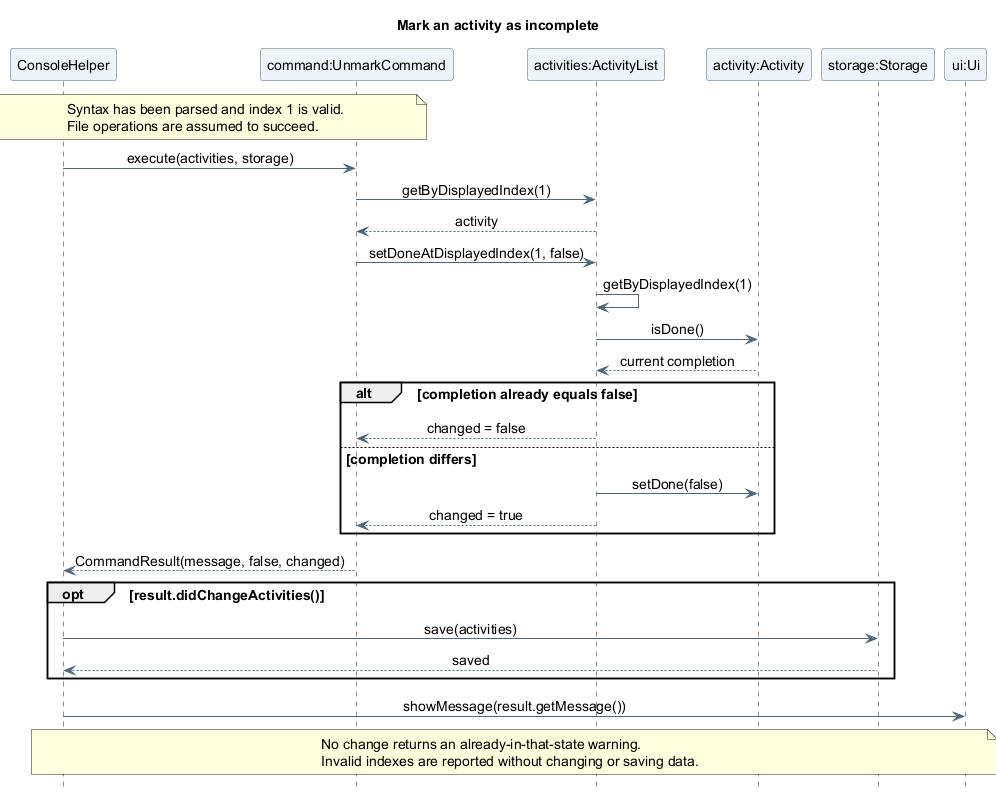

The diagram above was rendered by PlantUML. Its source (embedded in the PNG):
@startuml
title Mark an activity as incomplete
skinparam backgroundColor white
skinparam shadowing false
skinparam defaultFontName SansSerif
skinparam defaultFontSize 14
skinparam ArrowColor #526477
skinparam ParticipantBackgroundColor #EDF3F8
skinparam ParticipantBorderColor #526477
skinparam sequenceMessageAlign center
hide footbox

participant "ConsoleHelper" as Console
participant "command:UnmarkCommand" as Query
participant "activities:ActivityList" as Activities
participant "activity:Activity" as Activity
participant "storage:Storage" as Storage
participant "ui:Ui" as UI

note over Console, Query
  Syntax has been parsed and index 1 is valid.
  File operations are assumed to succeed.
end note
Console -> Query : execute(activities, storage)
Query -> Activities : getByDisplayedIndex(1)
Activities --> Query : activity
Query -> Activities : setDoneAtDisplayedIndex(1, false)
Activities -> Activities : getByDisplayedIndex(1)
Activities -> Activity : isDone()
Activity --> Activities : current completion
alt completion already equals false
  Activities --> Query : changed = false
else completion differs
  Activities -> Activity : setDone(false)
  Activities --> Query : changed = true
end
Query --> Console : CommandResult(message, false, changed)
opt result.didChangeActivities()
  Console -> Storage : save(activities)
  Storage --> Console : saved
end
Console -> UI : showMessage(result.getMessage())
note over Console, UI
  No change returns an already-in-that-state warning.
  Invalid indexes are reported without changing or saving data.
end note
@enduml